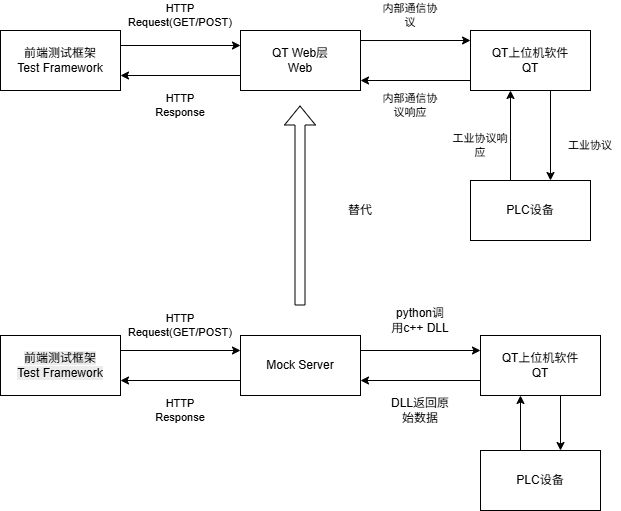

The diagram above was exported from draw.io. Its source (the exported page's mxGraphModel, read from the mxfile embedded in the PNG):
<mxGraphModel dx="1554" dy="823" grid="1" gridSize="10" guides="1" tooltips="1" connect="1" arrows="1" fold="1" page="1" pageScale="1" pageWidth="827" pageHeight="1169" math="0" shadow="0">
  <root>
    <mxCell id="0" />
    <mxCell id="1" parent="0" />
    <mxCell id="xB3wegvZuHatcDiHSjp0-5" edge="1" parent="1" source="geTy8xB-ySJHzc4PKjoI-1" style="edgeStyle=orthogonalEdgeStyle;rounded=0;orthogonalLoop=1;jettySize=auto;html=1;exitX=1;exitY=0.25;exitDx=0;exitDy=0;entryX=0;entryY=0.25;entryDx=0;entryDy=0;" target="xB3wegvZuHatcDiHSjp0-1">
      <mxGeometry relative="1" as="geometry" />
    </mxCell>
    <mxCell id="geTy8xB-ySJHzc4PKjoI-1" parent="1" style="rounded=0;whiteSpace=wrap;html=1;" value="前端测试框架&lt;div&gt;Test Framework&lt;/div&gt;" vertex="1">
      <mxGeometry height="60" width="120" x="40" y="390" as="geometry" />
    </mxCell>
    <mxCell id="xB3wegvZuHatcDiHSjp0-8" edge="1" parent="1" source="xB3wegvZuHatcDiHSjp0-1" style="edgeStyle=orthogonalEdgeStyle;rounded=0;orthogonalLoop=1;jettySize=auto;html=1;exitX=0;exitY=0.75;exitDx=0;exitDy=0;entryX=1;entryY=0.75;entryDx=0;entryDy=0;" target="geTy8xB-ySJHzc4PKjoI-1">
      <mxGeometry relative="1" as="geometry" />
    </mxCell>
    <mxCell id="xB3wegvZuHatcDiHSjp0-1" parent="1" style="rounded=0;whiteSpace=wrap;html=1;" value="QT Web层&lt;div&gt;Web&lt;/div&gt;" vertex="1">
      <mxGeometry height="60" width="120" x="280" y="390" as="geometry" />
    </mxCell>
    <mxCell id="xB3wegvZuHatcDiHSjp0-13" edge="1" parent="1" style="edgeStyle=none;shape=connector;rounded=0;orthogonalLoop=1;jettySize=auto;html=1;exitX=0.5;exitY=1;exitDx=0;exitDy=0;entryX=0.5;entryY=0;entryDx=0;entryDy=0;strokeColor=default;align=center;verticalAlign=middle;fontFamily=Helvetica;fontSize=11;fontColor=default;labelBackgroundColor=default;endArrow=classic;">
      <mxGeometry relative="1" as="geometry">
        <mxPoint x="590" y="450" as="sourcePoint" />
        <mxPoint x="590" y="540" as="targetPoint" />
      </mxGeometry>
    </mxCell>
    <mxCell id="xB3wegvZuHatcDiHSjp0-2" parent="1" style="rounded=0;whiteSpace=wrap;html=1;" value="QT上位机软件&lt;div&gt;QT&lt;/div&gt;" vertex="1">
      <mxGeometry height="60" width="120" x="510" y="390" as="geometry" />
    </mxCell>
    <mxCell id="xB3wegvZuHatcDiHSjp0-3" parent="1" style="rounded=0;whiteSpace=wrap;html=1;" value="PLC设备" vertex="1">
      <mxGeometry height="60" width="120" x="510" y="540" as="geometry" />
    </mxCell>
    <mxCell id="xB3wegvZuHatcDiHSjp0-9" edge="1" parent="1" style="endArrow=classic;html=1;rounded=0;exitX=0;exitY=0.25;exitDx=0;exitDy=0;" value="">
      <mxGeometry height="50" relative="1" width="50" as="geometry">
        <mxPoint x="510" y="440" as="sourcePoint" />
        <mxPoint x="400" y="440" as="targetPoint" />
      </mxGeometry>
    </mxCell>
    <mxCell id="xB3wegvZuHatcDiHSjp0-12" edge="1" parent="1" source="xB3wegvZuHatcDiHSjp0-1" style="endArrow=classic;html=1;rounded=0;strokeColor=default;align=center;verticalAlign=middle;fontFamily=Helvetica;fontSize=11;fontColor=default;labelBackgroundColor=default;exitX=1;exitY=0.167;exitDx=0;exitDy=0;entryX=-0.023;entryY=0.133;entryDx=0;entryDy=0;entryPerimeter=0;exitPerimeter=0;" value="">
      <mxGeometry height="50" relative="1" width="50" as="geometry">
        <mxPoint x="414.00000000000006" y="400.8399999999999" as="sourcePoint" />
        <mxPoint x="510.04" y="400" as="targetPoint" />
      </mxGeometry>
    </mxCell>
    <mxCell id="xB3wegvZuHatcDiHSjp0-14" parent="1" style="text;html=1;whiteSpace=wrap;strokeColor=none;fillColor=none;align=center;verticalAlign=middle;rounded=0;fontFamily=Helvetica;fontSize=11;fontColor=default;labelBackgroundColor=default;" value="HTTP Request(GET/POST)" vertex="1">
      <mxGeometry height="30" width="60" x="190" y="360" as="geometry" />
    </mxCell>
    <mxCell id="xB3wegvZuHatcDiHSjp0-15" parent="1" style="text;html=1;whiteSpace=wrap;strokeColor=none;fillColor=none;align=center;verticalAlign=middle;rounded=0;fontFamily=Helvetica;fontSize=11;fontColor=default;labelBackgroundColor=default;" value="HTTP Response" vertex="1">
      <mxGeometry height="30" width="60" x="190" y="450" as="geometry" />
    </mxCell>
    <mxCell id="xB3wegvZuHatcDiHSjp0-16" parent="1" style="text;html=1;whiteSpace=wrap;strokeColor=none;fillColor=none;align=center;verticalAlign=middle;rounded=0;fontFamily=Helvetica;fontSize=11;fontColor=default;labelBackgroundColor=default;" value="内部通信协议" vertex="1">
      <mxGeometry height="30" width="60" x="420" y="360" as="geometry" />
    </mxCell>
    <mxCell id="xB3wegvZuHatcDiHSjp0-17" parent="1" style="text;html=1;whiteSpace=wrap;strokeColor=none;fillColor=none;align=center;verticalAlign=middle;rounded=0;fontFamily=Helvetica;fontSize=11;fontColor=default;labelBackgroundColor=default;" value="内部通信协议响应" vertex="1">
      <mxGeometry height="30" width="60" x="420" y="450" as="geometry" />
    </mxCell>
    <mxCell id="xB3wegvZuHatcDiHSjp0-19" parent="1" style="text;html=1;whiteSpace=wrap;strokeColor=none;fillColor=none;align=center;verticalAlign=middle;rounded=0;fontFamily=Helvetica;fontSize=11;fontColor=default;labelBackgroundColor=default;" value="工业协议" vertex="1">
      <mxGeometry height="30" width="60" x="600" y="490" as="geometry" />
    </mxCell>
    <mxCell id="xB3wegvZuHatcDiHSjp0-21" edge="1" parent="1" style="endArrow=classic;html=1;rounded=0;strokeColor=default;align=center;verticalAlign=middle;fontFamily=Helvetica;fontSize=11;fontColor=default;labelBackgroundColor=default;" value="">
      <mxGeometry height="50" relative="1" width="50" as="geometry">
        <mxPoint x="550" y="540" as="sourcePoint" />
        <mxPoint x="550" y="450" as="targetPoint" />
      </mxGeometry>
    </mxCell>
    <mxCell id="xB3wegvZuHatcDiHSjp0-25" parent="1" style="text;html=1;whiteSpace=wrap;strokeColor=none;fillColor=none;align=center;verticalAlign=middle;rounded=0;fontFamily=Helvetica;fontSize=11;fontColor=default;labelBackgroundColor=default;" value="工业协议响应" vertex="1">
      <mxGeometry height="30" width="60" x="490" y="490" as="geometry" />
    </mxCell>
    <mxCell id="xB3wegvZuHatcDiHSjp0-29" parent="1" style="rounded=0;whiteSpace=wrap;html=1;fontFamily=Helvetica;fontSize=11;fontColor=default;labelBackgroundColor=default;" value="&lt;span style=&quot;font-size: 12px; background-color: rgb(236, 236, 236);&quot;&gt;前端测试框架&lt;/span&gt;&lt;div style=&quot;font-size: 12px; background-color: rgb(236, 236, 236);&quot;&gt;Test Framework&lt;/div&gt;" vertex="1">
      <mxGeometry height="60" width="120" x="40" y="695" as="geometry" />
    </mxCell>
    <mxCell id="xB3wegvZuHatcDiHSjp0-30" parent="1" style="rounded=0;whiteSpace=wrap;html=1;" value="Mock Server" vertex="1">
      <mxGeometry height="60" width="120" x="280" y="695" as="geometry" />
    </mxCell>
    <mxCell id="xB3wegvZuHatcDiHSjp0-31" parent="1" style="text;html=1;whiteSpace=wrap;strokeColor=none;fillColor=none;align=center;verticalAlign=middle;rounded=0;fontFamily=Helvetica;fontSize=11;fontColor=default;labelBackgroundColor=default;" value="HTTP Request(GET/POST)" vertex="1">
      <mxGeometry height="30" width="60" x="190" y="670" as="geometry" />
    </mxCell>
    <mxCell id="xB3wegvZuHatcDiHSjp0-32" parent="1" style="text;html=1;whiteSpace=wrap;strokeColor=none;fillColor=none;align=center;verticalAlign=middle;rounded=0;fontFamily=Helvetica;fontSize=11;fontColor=default;labelBackgroundColor=default;" value="HTTP Response" vertex="1">
      <mxGeometry height="30" width="60" x="190" y="755" as="geometry" />
    </mxCell>
    <mxCell id="xB3wegvZuHatcDiHSjp0-33" edge="1" parent="1" style="endArrow=classic;html=1;rounded=0;strokeColor=default;align=center;verticalAlign=middle;fontFamily=Helvetica;fontSize=11;fontColor=default;labelBackgroundColor=default;entryX=0;entryY=0.25;entryDx=0;entryDy=0;" target="xB3wegvZuHatcDiHSjp0-30" value="">
      <mxGeometry height="50" relative="1" width="50" as="geometry">
        <mxPoint x="160" y="710" as="sourcePoint" />
        <mxPoint x="210" y="660" as="targetPoint" />
      </mxGeometry>
    </mxCell>
    <mxCell id="xB3wegvZuHatcDiHSjp0-34" edge="1" parent="1" source="xB3wegvZuHatcDiHSjp0-30" style="endArrow=classic;html=1;rounded=0;strokeColor=default;align=center;verticalAlign=middle;fontFamily=Helvetica;fontSize=11;fontColor=default;labelBackgroundColor=default;entryX=1;entryY=0.75;entryDx=0;entryDy=0;exitX=0;exitY=0.75;exitDx=0;exitDy=0;" target="xB3wegvZuHatcDiHSjp0-29" value="">
      <mxGeometry height="50" relative="1" width="50" as="geometry">
        <mxPoint x="280" y="745" as="sourcePoint" />
        <mxPoint x="230" y="795" as="targetPoint" />
      </mxGeometry>
    </mxCell>
    <mxCell id="aGPBVdd93549O_ZF7lIk-1" parent="1" style="rounded=0;whiteSpace=wrap;html=1;" value="QT上位机软件&lt;div&gt;QT&lt;/div&gt;" vertex="1">
      <mxGeometry height="60" width="120" x="520" y="695" as="geometry" />
    </mxCell>
    <mxCell id="aGPBVdd93549O_ZF7lIk-2" parent="1" style="rounded=0;whiteSpace=wrap;html=1;" value="PLC设备" vertex="1">
      <mxGeometry height="60" width="120" x="520" y="810" as="geometry" />
    </mxCell>
    <mxCell id="aGPBVdd93549O_ZF7lIk-3" parent="1" style="text;html=1;whiteSpace=wrap;strokeColor=none;fillColor=none;align=center;verticalAlign=middle;rounded=0;" value="python调用c++ DLL" vertex="1">
      <mxGeometry height="30" width="60" x="430" y="665" as="geometry" />
    </mxCell>
    <mxCell id="aGPBVdd93549O_ZF7lIk-4" edge="1" parent="1" style="endArrow=classic;html=1;rounded=0;entryX=0;entryY=0.25;entryDx=0;entryDy=0;" target="aGPBVdd93549O_ZF7lIk-1" value="">
      <mxGeometry height="50" relative="1" width="50" as="geometry">
        <mxPoint x="400" y="710" as="sourcePoint" />
        <mxPoint x="450" y="660" as="targetPoint" />
      </mxGeometry>
    </mxCell>
    <mxCell id="aGPBVdd93549O_ZF7lIk-5" edge="1" parent="1" source="aGPBVdd93549O_ZF7lIk-1" style="endArrow=classic;html=1;rounded=0;exitX=0;exitY=0.75;exitDx=0;exitDy=0;" value="">
      <mxGeometry height="50" relative="1" width="50" as="geometry">
        <mxPoint x="520" y="735" as="sourcePoint" />
        <mxPoint x="400" y="740" as="targetPoint" />
      </mxGeometry>
    </mxCell>
    <mxCell id="aGPBVdd93549O_ZF7lIk-6" parent="1" style="text;html=1;whiteSpace=wrap;strokeColor=none;fillColor=none;align=center;verticalAlign=middle;rounded=0;" value="DLL返回原始数据" vertex="1">
      <mxGeometry height="30" width="60" x="430" y="755" as="geometry" />
    </mxCell>
    <mxCell id="aGPBVdd93549O_ZF7lIk-8" edge="1" parent="1" style="endArrow=classic;html=1;rounded=0;strokeColor=default;align=center;verticalAlign=middle;fontFamily=Helvetica;fontSize=11;fontColor=default;labelBackgroundColor=default;" value="">
      <mxGeometry height="50" relative="1" width="50" as="geometry">
        <mxPoint x="560" y="810" as="sourcePoint" />
        <mxPoint x="560" y="755" as="targetPoint" />
      </mxGeometry>
    </mxCell>
    <mxCell id="aGPBVdd93549O_ZF7lIk-9" edge="1" parent="1" style="edgeStyle=none;shape=connector;rounded=0;orthogonalLoop=1;jettySize=auto;html=1;exitX=0.5;exitY=1;exitDx=0;exitDy=0;strokeColor=default;align=center;verticalAlign=middle;fontFamily=Helvetica;fontSize=11;fontColor=default;labelBackgroundColor=default;endArrow=classic;">
      <mxGeometry relative="1" as="geometry">
        <mxPoint x="600" y="755" as="sourcePoint" />
        <mxPoint x="600" y="810" as="targetPoint" />
      </mxGeometry>
    </mxCell>
    <mxCell id="aGPBVdd93549O_ZF7lIk-12" edge="1" parent="1" style="shape=flexArrow;endArrow=classic;html=1;rounded=0;" value="">
      <mxGeometry height="50" relative="1" width="50" as="geometry">
        <mxPoint x="339.5" y="665" as="sourcePoint" />
        <mxPoint x="339.5" y="465" as="targetPoint" />
      </mxGeometry>
    </mxCell>
    <mxCell id="aGPBVdd93549O_ZF7lIk-13" parent="1" style="text;html=1;whiteSpace=wrap;strokeColor=none;fillColor=none;align=center;verticalAlign=middle;rounded=0;" value="替代" vertex="1">
      <mxGeometry height="30" width="60" x="370" y="555" as="geometry" />
    </mxCell>
  </root>
</mxGraphModel>